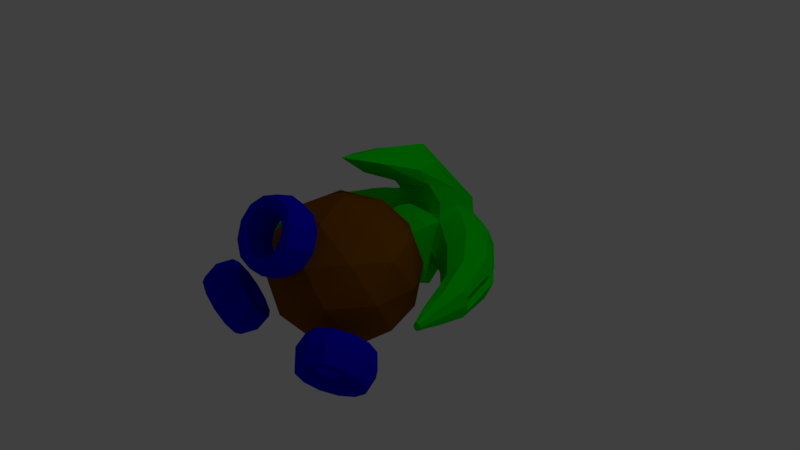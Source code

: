 # Source: Player_Ship.blend  (saved by Blender 2.79.0; exported with 4.5.12 LTS)
import bpy
from mathutils import Matrix  # noqa: F401  (used for matrix-valued properties, if any)

bpy.ops.wm.read_factory_settings(use_empty=True)
scene = bpy.context.scene
scene.name = 'Scene'

# ---- collections
col_collection_1 = bpy.data.collections.new('Collection 1'); scene.collection.children.link(col_collection_1)

# ---- materials (node trees are filled in below, after node groups)
mat_center = bpy.data.materials.new('Center')
mat_center.alpha_threshold = 0.0
mat_center.use_transparent_shadow = False
mat_center.diffuse_color = (0.2266, 0.07357, 0.001234, 1.0)
mat_center.roughness = 0.5
mat_center.line_color = (0.0, 0.0, 0.0, 1.0)
mat_jet = bpy.data.materials.new('Jet')
mat_jet.alpha_threshold = 0.0
mat_jet.use_transparent_shadow = False
mat_jet.diffuse_color = (0.001987, 0.0, 0.8, 1.0)
mat_jet.roughness = 0.5
mat_gun = bpy.data.materials.new('Gun')
mat_gun.alpha_threshold = 0.0
mat_gun.use_transparent_shadow = False
mat_gun.diffuse_color = (0.0, 0.8, 0.003558, 1.0)
mat_gun.roughness = 0.5

# ---- material node trees

# ---- world
world_world = bpy.data.worlds.new('World'); scene.world = world_world
world_world.color = (0.05088, 0.05088, 0.05088)
world_world.use_sun_shadow = False
world_world.sun_shadow_jitter_overblur = 0.0
world_world.cycles.sampling_method = 'MANUAL'

# ---- cameras
cam_camera = bpy.data.cameras.new('Camera')
cam_camera.clip_end = 100.0
cam_camera.lens = 35.0
cam_camera.sensor_width = 32.0
cam_camera.sensor_height = 18.0
cam_camera.ortho_scale = 7.314
cam_camera.dof.focus_distance = 0.0
cam_camera.dof.aperture_fstop = 128.0

# ---- lights
light_lamp = bpy.data.lights.new('Lamp', 'POINT')
light_lamp.transmission_factor = 0.0
light_lamp.cutoff_distance = 30.0
light_lamp.energy = 100.0
light_lamp.shadow_buffer_clip_start = 1.001
light_lamp.shadow_soft_size = 0.1
light_lamp.shadow_maximum_resolution = 0.006
light_lamp.use_absolute_resolution = True

# ---- meshes
me_icosphere_007 = bpy.data.meshes.new('Icosphere.007')
me_icosphere_007.from_pydata([(0.5, -2.363e-07, -6.759e-08), (0.4375, 0.2165, -6.706e-08), (0.3125, 0.2165, -6.706e-08), (0.25, -2.363e-07, -6.759e-08), (0.3125, -0.2165, 5.215e-08), (0.4375, -0.2165, 5.215e-08), (0.433, -2.31e-07, -0.25), (0.3789, 0.2165, -0.2188), (0.2706, 0.2165, -0.1563), (0.2165, -2.31e-07, -0.125), (0.2706, -0.2165, -0.1562), (0.3789, -0.2165, -0.2188), (0.25, -1.043e-07, -0.433), (0.2188, 0.2165, -0.3789), (0.1562, 0.2165, -0.2706), (0.125, -2.906e-07, -0.2165), (0.1562, -0.2165, -0.2706), (0.2188, -0.2165, -0.3789), (4.607e-08, 0.0, -0.5), (4.134e-08, 0.2165, -0.4375), (3.191e-08, 0.2165, -0.3125), (2.718e-08, -2.31e-07, -0.25), (3.191e-08, -0.2165, -0.3125), (4.134e-08, -0.2165, -0.4375), (-0.25, -8.941e-08, -0.433), (-0.2187, 0.2165, -0.3789), (-0.1562, 0.2165, -0.2706), (-0.125, -2.906e-07, -0.2165), (-0.1562, -0.2165, -0.2706), (-0.2187, -0.2165, -0.3789), (-0.433, -1.714e-07, -0.25), (-0.3789, 0.2165, -0.2188), (-0.2706, 0.2165, -0.1563), (-0.2165, -2.012e-07, -0.125), (-0.2706, -0.2165, -0.1563), (-0.3789, -0.2165, -0.2188), (-0.5, -2.065e-07, -1.192e-07), (-0.4375, 0.2165, -1.192e-07), (-0.3125, 0.2165, -1.192e-07), (-0.25, -2.363e-07, -6.759e-08), (-0.3125, -0.2165, 5.215e-08), (-0.4375, -0.2165, 5.215e-08), (-0.433, -1.863e-07, 0.25), (-0.3789, 0.2165, 0.2187), (-0.2706, 0.2165, 0.1562), (-0.2165, -2.086e-07, 0.125), (-0.2706, -0.2165, 0.1562), (-0.3789, -0.2165, 0.2187), (-0.25, -1.043e-07, 0.433), (-0.2187, 0.2165, 0.3789), (-0.1562, 0.2165, 0.2706), (-0.125, -1.788e-07, 0.2165), (-0.1562, -0.2165, 0.2706), (-0.2187, -0.2165, 0.3789), (4.607e-08, -2.235e-07, 0.5), (4.134e-08, 0.2165, 0.4375), (3.191e-08, 0.2165, 0.3125), (2.718e-08, -2.459e-07, 0.25), (3.191e-08, -0.2165, 0.3125), (4.134e-08, -0.2165, 0.4375), (0.25, -1.043e-07, 0.433), (0.2188, 0.2165, 0.3789), (0.1562, 0.2165, 0.2706), (0.125, -1.788e-07, 0.2165), (0.1562, -0.2165, 0.2706), (0.2188, -0.2165, 0.3789), (0.433, -3.725e-08, 0.25), (0.3789, 0.2165, 0.2188), (0.2706, 0.2165, 0.1562), (0.2165, -2.384e-07, 0.125), (0.2706, -0.2165, 0.1562), (0.3789, -0.2165, 0.2187)], [], [(0, 6, 7, 1), (1, 7, 8, 2), (2, 8, 9, 3), (3, 9, 10, 4), (4, 10, 11, 5), (5, 11, 6, 0), (6, 12, 13, 7), (7, 13, 14, 8), (8, 14, 15, 9), (9, 15, 16, 10), (10, 16, 17, 11), (11, 17, 12, 6), (12, 18, 19, 13), (13, 19, 20, 14), (14, 20, 21, 15), (15, 21, 22, 16), (16, 22, 23, 17), (17, 23, 18, 12), (18, 24, 25, 19), (19, 25, 26, 20), (20, 26, 27, 21), (21, 27, 28, 22), (22, 28, 29, 23), (23, 29, 24, 18), (24, 30, 31, 25), (25, 31, 32, 26), (26, 32, 33, 27), (27, 33, 34, 28), (28, 34, 35, 29), (29, 35, 30, 24), (30, 36, 37, 31), (31, 37, 38, 32), (32, 38, 39, 33), (33, 39, 40, 34), (34, 40, 41, 35), (35, 41, 36, 30), (36, 42, 43, 37), (37, 43, 44, 38), (38, 44, 45, 39), (39, 45, 46, 40), (40, 46, 47, 41), (41, 47, 42, 36), (42, 48, 49, 43), (43, 49, 50, 44), (44, 50, 51, 45), (45, 51, 52, 46), (46, 52, 53, 47), (47, 53, 48, 42), (48, 54, 55, 49), (49, 55, 56, 50), (50, 56, 57, 51), (51, 57, 58, 52), (52, 58, 59, 53), (53, 59, 54, 48), (54, 60, 61, 55), (55, 61, 62, 56), (56, 62, 63, 57), (57, 63, 64, 58), (58, 64, 65, 59), (59, 65, 60, 54), (60, 66, 67, 61), (61, 67, 68, 62), (62, 68, 69, 63), (63, 69, 70, 64), (64, 70, 71, 65), (65, 71, 66, 60), (66, 0, 1, 67), (67, 1, 2, 68), (68, 2, 3, 69), (69, 3, 4, 70), (70, 4, 5, 71), (71, 5, 0, 66)])
me_icosphere_007.polygons.foreach_set('material_index', [1, 1, 1, 1, 1, 1, 1, 1, 1, 1, 1, 1, 1, 1, 1, 1, 1, 1, 1, 1, 1, 1, 1, 1, 1, 1, 1, 1, 1, 1, 1, 1, 1, 1, 1, 1, 1, 1, 1, 1, 1, 1, 1, 1, 1, 1, 1, 1, 1, 1, 1, 1, 1, 1, 1, 1, 1, 1, 1, 1, 1, 1, 1, 1, 1, 1, 1, 1, 1, 1, 1, 1])
me_icosphere_007.materials.append(mat_center)
me_icosphere_007.materials.append(mat_jet)
me_icosphere_007.materials.append(mat_gun)
me_icosphere_007.use_remesh_preserve_volume = False
me_icosphere_007.use_remesh_preserve_attributes = False
me_icosphere_007.use_mirror_vertex_groups = False
me_icosphere_007.update()
me_icosphere_005 = bpy.data.meshes.new('Icosphere.005')
me_icosphere_005.from_pydata([(0.5, -2.363e-07, -6.759e-08), (0.4375, 0.2165, -6.706e-08), (0.3125, 0.2165, -6.706e-08), (0.25, -2.363e-07, -6.759e-08), (0.3125, -0.2165, 5.215e-08), (0.4375, -0.2165, 5.215e-08), (0.433, -2.31e-07, -0.25), (0.3789, 0.2165, -0.2188), (0.2706, 0.2165, -0.1563), (0.2165, -2.31e-07, -0.125), (0.2706, -0.2165, -0.1562), (0.3789, -0.2165, -0.2188), (0.25, -1.043e-07, -0.433), (0.2188, 0.2165, -0.3789), (0.1562, 0.2165, -0.2706), (0.125, -2.906e-07, -0.2165), (0.1562, -0.2165, -0.2706), (0.2188, -0.2165, -0.3789), (4.607e-08, 0.0, -0.5), (4.134e-08, 0.2165, -0.4375), (3.191e-08, 0.2165, -0.3125), (2.718e-08, -2.31e-07, -0.25), (3.191e-08, -0.2165, -0.3125), (4.134e-08, -0.2165, -0.4375), (-0.25, -8.941e-08, -0.433), (-0.2187, 0.2165, -0.3789), (-0.1562, 0.2165, -0.2706), (-0.125, -2.906e-07, -0.2165), (-0.1562, -0.2165, -0.2706), (-0.2187, -0.2165, -0.3789), (-0.433, -1.714e-07, -0.25), (-0.3789, 0.2165, -0.2188), (-0.2706, 0.2165, -0.1563), (-0.2165, -2.012e-07, -0.125), (-0.2706, -0.2165, -0.1563), (-0.3789, -0.2165, -0.2188), (-0.5, -2.065e-07, -1.192e-07), (-0.4375, 0.2165, -1.192e-07), (-0.3125, 0.2165, -1.192e-07), (-0.25, -2.363e-07, -6.759e-08), (-0.3125, -0.2165, 5.215e-08), (-0.4375, -0.2165, 5.215e-08), (-0.433, -1.863e-07, 0.25), (-0.3789, 0.2165, 0.2187), (-0.2706, 0.2165, 0.1562), (-0.2165, -2.086e-07, 0.125), (-0.2706, -0.2165, 0.1562), (-0.3789, -0.2165, 0.2187), (-0.25, -1.043e-07, 0.433), (-0.2187, 0.2165, 0.3789), (-0.1562, 0.2165, 0.2706), (-0.125, -1.788e-07, 0.2165), (-0.1562, -0.2165, 0.2706), (-0.2187, -0.2165, 0.3789), (4.607e-08, -2.235e-07, 0.5), (4.134e-08, 0.2165, 0.4375), (3.191e-08, 0.2165, 0.3125), (2.718e-08, -2.459e-07, 0.25), (3.191e-08, -0.2165, 0.3125), (4.134e-08, -0.2165, 0.4375), (0.25, -1.043e-07, 0.433), (0.2188, 0.2165, 0.3789), (0.1562, 0.2165, 0.2706), (0.125, -1.788e-07, 0.2165), (0.1562, -0.2165, 0.2706), (0.2188, -0.2165, 0.3789), (0.433, -3.725e-08, 0.25), (0.3789, 0.2165, 0.2188), (0.2706, 0.2165, 0.1562), (0.2165, -2.384e-07, 0.125), (0.2706, -0.2165, 0.1562), (0.3789, -0.2165, 0.2187)], [], [(0, 6, 7, 1), (1, 7, 8, 2), (2, 8, 9, 3), (3, 9, 10, 4), (4, 10, 11, 5), (5, 11, 6, 0), (6, 12, 13, 7), (7, 13, 14, 8), (8, 14, 15, 9), (9, 15, 16, 10), (10, 16, 17, 11), (11, 17, 12, 6), (12, 18, 19, 13), (13, 19, 20, 14), (14, 20, 21, 15), (15, 21, 22, 16), (16, 22, 23, 17), (17, 23, 18, 12), (18, 24, 25, 19), (19, 25, 26, 20), (20, 26, 27, 21), (21, 27, 28, 22), (22, 28, 29, 23), (23, 29, 24, 18), (24, 30, 31, 25), (25, 31, 32, 26), (26, 32, 33, 27), (27, 33, 34, 28), (28, 34, 35, 29), (29, 35, 30, 24), (30, 36, 37, 31), (31, 37, 38, 32), (32, 38, 39, 33), (33, 39, 40, 34), (34, 40, 41, 35), (35, 41, 36, 30), (36, 42, 43, 37), (37, 43, 44, 38), (38, 44, 45, 39), (39, 45, 46, 40), (40, 46, 47, 41), (41, 47, 42, 36), (42, 48, 49, 43), (43, 49, 50, 44), (44, 50, 51, 45), (45, 51, 52, 46), (46, 52, 53, 47), (47, 53, 48, 42), (48, 54, 55, 49), (49, 55, 56, 50), (50, 56, 57, 51), (51, 57, 58, 52), (52, 58, 59, 53), (53, 59, 54, 48), (54, 60, 61, 55), (55, 61, 62, 56), (56, 62, 63, 57), (57, 63, 64, 58), (58, 64, 65, 59), (59, 65, 60, 54), (60, 66, 67, 61), (61, 67, 68, 62), (62, 68, 69, 63), (63, 69, 70, 64), (64, 70, 71, 65), (65, 71, 66, 60), (66, 0, 1, 67), (67, 1, 2, 68), (68, 2, 3, 69), (69, 3, 4, 70), (70, 4, 5, 71), (71, 5, 0, 66)])
me_icosphere_005.polygons.foreach_set('material_index', [1, 1, 1, 1, 1, 1, 1, 1, 1, 1, 1, 1, 1, 1, 1, 1, 1, 1, 1, 1, 1, 1, 1, 1, 1, 1, 1, 1, 1, 1, 1, 1, 1, 1, 1, 1, 1, 1, 1, 1, 1, 1, 1, 1, 1, 1, 1, 1, 1, 1, 1, 1, 1, 1, 1, 1, 1, 1, 1, 1, 1, 1, 1, 1, 1, 1, 1, 1, 1, 1, 1, 1])
me_icosphere_005.materials.append(mat_center)
me_icosphere_005.materials.append(mat_jet)
me_icosphere_005.materials.append(mat_gun)
me_icosphere_005.use_remesh_preserve_volume = False
me_icosphere_005.use_remesh_preserve_attributes = False
me_icosphere_005.use_mirror_vertex_groups = False
me_icosphere_005.update()
me_icosphere_002 = bpy.data.meshes.new('Icosphere.002')
me_icosphere_002.from_pydata([(0.5, -2.363e-07, -6.759e-08), (0.4375, 0.2165, -6.706e-08), (0.3125, 0.2165, -6.706e-08), (0.25, -2.363e-07, -6.759e-08), (0.3125, -0.2165, 5.215e-08), (0.4375, -0.2165, 5.215e-08), (0.433, -2.31e-07, -0.25), (0.3789, 0.2165, -0.2188), (0.2706, 0.2165, -0.1563), (0.2165, -2.31e-07, -0.125), (0.2706, -0.2165, -0.1562), (0.3789, -0.2165, -0.2188), (0.25, -1.043e-07, -0.433), (0.2188, 0.2165, -0.3789), (0.1562, 0.2165, -0.2706), (0.125, -2.906e-07, -0.2165), (0.1562, -0.2165, -0.2706), (0.2188, -0.2165, -0.3789), (4.607e-08, 0.0, -0.5), (4.134e-08, 0.2165, -0.4375), (3.191e-08, 0.2165, -0.3125), (2.718e-08, -2.31e-07, -0.25), (3.191e-08, -0.2165, -0.3125), (4.134e-08, -0.2165, -0.4375), (-0.25, -8.941e-08, -0.433), (-0.2187, 0.2165, -0.3789), (-0.1562, 0.2165, -0.2706), (-0.125, -2.906e-07, -0.2165), (-0.1562, -0.2165, -0.2706), (-0.2187, -0.2165, -0.3789), (-0.433, -1.714e-07, -0.25), (-0.3789, 0.2165, -0.2188), (-0.2706, 0.2165, -0.1563), (-0.2165, -2.012e-07, -0.125), (-0.2706, -0.2165, -0.1563), (-0.3789, -0.2165, -0.2188), (-0.5, -2.065e-07, -1.192e-07), (-0.4375, 0.2165, -1.192e-07), (-0.3125, 0.2165, -1.192e-07), (-0.25, -2.363e-07, -6.759e-08), (-0.3125, -0.2165, 5.215e-08), (-0.4375, -0.2165, 5.215e-08), (-0.433, -1.863e-07, 0.25), (-0.3789, 0.2165, 0.2187), (-0.2706, 0.2165, 0.1562), (-0.2165, -2.086e-07, 0.125), (-0.2706, -0.2165, 0.1562), (-0.3789, -0.2165, 0.2187), (-0.25, -1.043e-07, 0.433), (-0.2187, 0.2165, 0.3789), (-0.1562, 0.2165, 0.2706), (-0.125, -1.788e-07, 0.2165), (-0.1562, -0.2165, 0.2706), (-0.2187, -0.2165, 0.3789), (4.607e-08, -2.235e-07, 0.5), (4.134e-08, 0.2165, 0.4375), (3.191e-08, 0.2165, 0.3125), (2.718e-08, -2.459e-07, 0.25), (3.191e-08, -0.2165, 0.3125), (4.134e-08, -0.2165, 0.4375), (0.25, -1.043e-07, 0.433), (0.2188, 0.2165, 0.3789), (0.1562, 0.2165, 0.2706), (0.125, -1.788e-07, 0.2165), (0.1562, -0.2165, 0.2706), (0.2188, -0.2165, 0.3789), (0.433, -3.725e-08, 0.25), (0.3789, 0.2165, 0.2188), (0.2706, 0.2165, 0.1562), (0.2165, -2.384e-07, 0.125), (0.2706, -0.2165, 0.1562), (0.3789, -0.2165, 0.2187)], [], [(0, 6, 7, 1), (1, 7, 8, 2), (2, 8, 9, 3), (3, 9, 10, 4), (4, 10, 11, 5), (5, 11, 6, 0), (6, 12, 13, 7), (7, 13, 14, 8), (8, 14, 15, 9), (9, 15, 16, 10), (10, 16, 17, 11), (11, 17, 12, 6), (12, 18, 19, 13), (13, 19, 20, 14), (14, 20, 21, 15), (15, 21, 22, 16), (16, 22, 23, 17), (17, 23, 18, 12), (18, 24, 25, 19), (19, 25, 26, 20), (20, 26, 27, 21), (21, 27, 28, 22), (22, 28, 29, 23), (23, 29, 24, 18), (24, 30, 31, 25), (25, 31, 32, 26), (26, 32, 33, 27), (27, 33, 34, 28), (28, 34, 35, 29), (29, 35, 30, 24), (30, 36, 37, 31), (31, 37, 38, 32), (32, 38, 39, 33), (33, 39, 40, 34), (34, 40, 41, 35), (35, 41, 36, 30), (36, 42, 43, 37), (37, 43, 44, 38), (38, 44, 45, 39), (39, 45, 46, 40), (40, 46, 47, 41), (41, 47, 42, 36), (42, 48, 49, 43), (43, 49, 50, 44), (44, 50, 51, 45), (45, 51, 52, 46), (46, 52, 53, 47), (47, 53, 48, 42), (48, 54, 55, 49), (49, 55, 56, 50), (50, 56, 57, 51), (51, 57, 58, 52), (52, 58, 59, 53), (53, 59, 54, 48), (54, 60, 61, 55), (55, 61, 62, 56), (56, 62, 63, 57), (57, 63, 64, 58), (58, 64, 65, 59), (59, 65, 60, 54), (60, 66, 67, 61), (61, 67, 68, 62), (62, 68, 69, 63), (63, 69, 70, 64), (64, 70, 71, 65), (65, 71, 66, 60), (66, 0, 1, 67), (67, 1, 2, 68), (68, 2, 3, 69), (69, 3, 4, 70), (70, 4, 5, 71), (71, 5, 0, 66)])
me_icosphere_002.polygons.foreach_set('material_index', [1, 1, 1, 1, 1, 1, 1, 1, 1, 1, 1, 1, 1, 1, 1, 1, 1, 1, 1, 1, 1, 1, 1, 1, 1, 1, 1, 1, 1, 1, 1, 1, 1, 1, 1, 1, 1, 1, 1, 1, 1, 1, 1, 1, 1, 1, 1, 1, 1, 1, 1, 1, 1, 1, 1, 1, 1, 1, 1, 1, 1, 1, 1, 1, 1, 1, 1, 1, 1, 1, 1, 1])
me_icosphere_002.materials.append(mat_center)
me_icosphere_002.materials.append(mat_jet)
me_icosphere_002.materials.append(mat_gun)
me_icosphere_002.use_remesh_preserve_volume = False
me_icosphere_002.use_remesh_preserve_attributes = False
me_icosphere_002.use_mirror_vertex_groups = False
me_icosphere_002.update()
me_icosphere_001 = bpy.data.meshes.new('Icosphere.001')
me_icosphere_001.from_pydata([(-6.577e-09, 0.0, -1.0), (0.7236, -0.5257, -0.4472), (-0.2764, -0.8506, -0.4472), (-0.8944, 0.0, -0.4472), (-0.2764, 0.8506, -0.4472), (0.7236, 0.5257, -0.4472), (0.2764, -0.8506, 0.4472), (-0.7236, -0.5257, 0.4472), (-0.7236, 0.5257, 0.4472), (0.2764, 0.8506, 0.4472), (0.8944, 0.0, 0.4472), (-6.577e-09, 0.0, 1.0), (-0.1625, -0.5, -0.8507), (0.4253, -0.309, -0.8507), (0.2629, -0.809, -0.5257), (0.8506, 0.0, -0.5257), (0.4253, 0.309, -0.8507), (-0.5257, 0.0, -0.8507), (-0.6882, -0.5, -0.5257), (-0.1625, 0.5, -0.8507), (-0.6882, 0.5, -0.5257), (0.2629, 0.809, -0.5257), (0.9511, -0.309, 4.098e-08), (0.9511, 0.309, 4.098e-08), (-6.577e-09, -1.0, 4.098e-08), (0.5878, -0.809, 4.098e-08), (-0.9511, -0.309, 4.098e-08), (-0.5878, -0.809, 4.098e-08), (-0.5878, 0.809, 4.098e-08), (-0.9511, 0.309, 4.098e-08), (0.5878, 0.809, 4.098e-08), (-6.577e-09, 1.0, 4.098e-08), (0.6882, -0.5, 0.5257), (-0.2629, -0.809, 0.5257), (-0.8506, 0.0, 0.5257), (-0.2629, 0.809, 0.5257), (0.6882, 0.5, 0.5257), (0.1625, -0.5, 0.8507), (0.5257, 0.0, 0.8507), (-0.4253, -0.309, 0.8507), (-0.4253, 0.309, 0.8507), (0.1625, 0.5, 0.8507)], [], [(0, 13, 12), (1, 13, 15), (0, 12, 17), (0, 17, 19), (0, 19, 16), (1, 15, 22), (2, 14, 24), (3, 18, 26), (4, 20, 28), (5, 21, 30), (1, 22, 25), (2, 24, 27), (3, 26, 29), (4, 28, 31), (5, 30, 23), (6, 32, 37), (7, 33, 39), (8, 34, 40), (9, 35, 41), (10, 36, 38), (38, 41, 11), (38, 36, 41), (36, 9, 41), (41, 40, 11), (41, 35, 40), (35, 8, 40), (40, 39, 11), (40, 34, 39), (34, 7, 39), (39, 37, 11), (39, 33, 37), (33, 6, 37), (37, 38, 11), (37, 32, 38), (32, 10, 38), (23, 36, 10), (23, 30, 36), (30, 9, 36), (31, 35, 9), (31, 28, 35), (28, 8, 35), (29, 34, 8), (29, 26, 34), (26, 7, 34), (27, 33, 7), (27, 24, 33), (24, 6, 33), (25, 32, 6), (25, 22, 32), (22, 10, 32), (30, 31, 9), (30, 21, 31), (21, 4, 31), (28, 29, 8), (28, 20, 29), (20, 3, 29), (26, 27, 7), (26, 18, 27), (18, 2, 27), (24, 25, 6), (24, 14, 25), (14, 1, 25), (22, 23, 10), (22, 15, 23), (15, 5, 23), (16, 21, 5), (16, 19, 21), (19, 4, 21), (19, 20, 4), (19, 17, 20), (17, 3, 20), (17, 18, 3), (17, 12, 18), (12, 2, 18), (15, 16, 5), (15, 13, 16), (13, 0, 16), (12, 14, 2), (12, 13, 14), (13, 1, 14)])
me_icosphere_001.materials.append(mat_center)
me_icosphere_001.materials.append(mat_jet)
me_icosphere_001.materials.append(mat_gun)
me_icosphere_001.use_remesh_preserve_volume = False
me_icosphere_001.use_remesh_preserve_attributes = False
me_icosphere_001.use_mirror_vertex_groups = False
me_icosphere_001.update()
me_icosphere = bpy.data.meshes.new('Icosphere')
me_icosphere.from_pydata([(1.629, -0.492, -0.269), (1.534, -0.7547, -0.2444), (1.487, -1.016, -0.3395), (1.481, -1.099, -0.4453), (1.487, -1.016, -0.5512), (1.534, -0.7547, -0.6462), (1.629, -0.492, -0.6216), (1.392, 0.1659, -0.1611), (1.303, -0.1395, -0.1102), (1.246, -0.3661, -0.2452), (1.251, -0.4778, -0.4453), (1.246, -0.3661, -0.6455), (1.303, -0.1395, -0.7805), (1.392, 0.1659, -0.7296), (0.9645, 0.6799, -0.1021), (0.8975, 0.3461, 0.00122), (0.8514, 0.04806, -0.157), (0.8815, -0.1113, -0.4453), (0.8514, 0.04806, -0.7336), (0.8975, 0.3461, -0.8919), (0.9645, 0.6799, -0.7885), (0.489, 0.9206, -0.09176), (0.4214, 0.663, 0.06056), (0.3814, 0.3849, -0.08435), (0.4187, 0.2032, -0.4453), (0.3814, 0.368, -0.7903), (0.4214, 0.6561, -0.9446), (0.489, 0.9206, -0.7989), (7.555e-08, 1.158, -0.06931), (2.945e-08, -0.04009, 0.503), (3.602e-08, 0.3794, 0.05995), (3.605e-08, 0.4459, -0.9388), (5.624e-08, 0.7583, -0.9453), (7.555e-08, 1.099, -0.7905), (-0.489, 0.9206, -0.09176), (-0.4214, 0.663, 0.06056), (-0.3814, 0.3849, -0.08435), (-0.4187, 0.2032, -0.4453), (-0.3814, 0.368, -0.7903), (-0.4214, 0.6561, -0.9446), (-0.489, 0.9206, -0.7989), (-0.9645, 0.6799, -0.1021), (-0.8975, 0.3461, 0.00122), (-0.8514, 0.04807, -0.157), (-0.8815, -0.1113, -0.4453), (-0.8514, 0.04807, -0.7336), (-0.8975, 0.3461, -0.8919), (-0.9645, 0.6799, -0.7885), (-1.392, 0.1659, -0.1611), (-1.303, -0.1395, -0.1102), (-1.246, -0.3661, -0.2452), (-1.251, -0.4778, -0.4453), (-1.246, -0.3661, -0.6455), (-1.303, -0.1395, -0.7805), (-1.392, 0.1659, -0.7296), (-1.629, -0.492, -0.269), (-1.534, -0.7547, -0.2444), (-1.487, -1.016, -0.3395), (-1.481, -1.099, -0.4453), (-1.487, -1.016, -0.5512), (-1.534, -0.7547, -0.6462), (-1.629, -0.492, -0.6216), (1.596, -1.211, -0.3872), (1.565, -1.22, -0.4011), (1.551, -1.224, -0.4453), (1.565, -1.22, -0.4896), (1.596, -1.211, -0.5034), (1.623, -1.202, -0.4839), (1.633, -1.198, -0.4453), (1.623, -1.202, -0.4068), (-1.596, -1.211, -0.5034), (-1.565, -1.22, -0.4896), (-1.551, -1.224, -0.4453), (-1.565, -1.22, -0.4011), (-1.596, -1.211, -0.3872), (-1.623, -1.202, -0.4068), (-1.633, -1.198, -0.4453), (-1.623, -1.202, -0.4839), (-5.037e-07, -0.1886, 0.0575), (2.025e-06, -0.186, -0.4453), (-0.3814, -0.2666, -0.1004), (-0.4187, -0.3179, -0.4453), (0.4187, -0.3179, -0.4453), (0.3814, -0.1532, -0.7903), (-5.037e-07, -0.0752, -0.9388), (-0.3814, -0.1532, -0.7903), (0.3814, -0.2666, -0.1004), (0.4702, 0.1174, -0.8708), (0.5162, -0.08572, -0.4456), (-0.4702, 0.1174, -0.8708), (-2.335e-07, 0.2135, -1.054), (0.4702, 0.04747, -0.02037), (-0.5162, -0.08572, -0.4456), (-2.335e-07, 0.1436, 0.1743), (-0.4702, 0.04747, -0.02037), (4.117e-08, 0.3338, 0.3174), (-0.3802, 0.3929, 0.1788), (0.489, 0.9018, 0.1299), (0.4214, 0.6644, 0.2976), (8.097e-08, 1.065, 0.2243), (4.35e-08, -0.5541, 0.763), (0.3802, 0.3929, 0.1788), (-0.489, 0.9018, 0.1299), (-0.4214, 0.6644, 0.2976), (-0.3635, 0.1929, 0.493), (0.3405, 0.3265, 0.7428), (0.3791, 0.01153, 0.7441), (8.091e-08, 0.4656, 0.8734), (0.3635, 0.1929, 0.493), (-0.3405, 0.3265, 0.7428), (-0.3791, 0.01153, 0.7441), (-0.2029, -0.3769, 0.7849), (0.1589, -0.2272, 0.9471), (0.2406, -0.4925, 0.9291), (7.427e-08, -0.182, 0.9926), (0.2029, -0.3769, 0.7849), (-0.1589, -0.2272, 0.9471), (-0.2547, -0.4933, 0.9288), (6.269e-08, -0.902, 1.054), (1.654, -0.4354, -0.5392), (1.654, -0.4354, -0.3514), (1.676, -0.4811, -0.4453), (1.42, 0.2951, -0.5442), (1.42, 0.2951, -0.3464), (0.9888, 0.7786, -0.3374), (0.9888, 0.7786, -0.5532), (0.501, 1.143, -0.5404), (0.501, 1.143, -0.3503), (-0.5011, 1.144, -0.3516), (-0.5011, 1.144, -0.5391), (-0.989, 0.7792, -0.5518), (-0.989, 0.7793, -0.339), (-1.42, 0.2961, -0.3479), (-1.42, 0.296, -0.5429), (-1.654, -0.4345, -0.3528), (-1.654, -0.4346, -0.538), (-1.676, -0.4811, -0.4453), (-2.495e-07, 1.258, -0.5461), (-2.527e-07, 1.28, -0.3339), (1.411, -0.4635, -0.4452), (-1.411, -0.4627, -0.4453), (0.8434, 0.5721, -0.4452), (0.4273, 0.8826, -0.4452), (-0.4274, 0.8835, -0.4453), (-0.8436, 0.5726, -0.4453), (1.211, 0.1596, -0.4452), (-1.211, 0.1604, -0.4453), (-1.164e-05, 1.06, -0.4407)], [], [(123, 124, 14, 7), (3, 4, 65, 64), (60, 70, 77, 61), (55, 75, 74, 56), (56, 74, 73, 57), (2, 3, 64, 63), (121, 120, 0, 69, 68), (0, 7, 8, 1), (1, 8, 9, 2), (2, 9, 10, 3), (3, 10, 11, 4), (4, 11, 12, 5), (5, 12, 13, 6), (120, 123, 7, 0), (13, 20, 125, 122), (7, 14, 15, 8), (8, 15, 16, 9), (9, 16, 17, 10), (10, 17, 18, 11), (11, 18, 19, 12), (12, 19, 20, 13), (124, 127, 21, 14), (20, 27, 126, 125), (14, 21, 22, 15), (15, 22, 23, 16), (16, 23, 24, 17), (17, 24, 25, 18), (18, 25, 26, 19), (19, 26, 27, 20), (138, 28, 21, 127), (36, 30, 95, 96), (34, 35, 103, 102), (92, 89, 85, 81), (88, 91, 86, 82), (25, 31, 32, 26), (26, 32, 33, 27), (28, 34, 102, 99), (30, 23, 101, 95), (87, 88, 82, 83), (89, 90, 84, 85), (31, 38, 39, 32), (32, 39, 40, 33), (40, 47, 130, 129), (34, 41, 42, 35), (35, 42, 43, 36), (36, 43, 44, 37), (37, 44, 45, 38), (38, 45, 46, 39), (39, 46, 47, 40), (137, 33, 40, 129), (47, 54, 133, 130), (41, 48, 49, 42), (42, 49, 50, 43), (43, 50, 51, 44), (44, 51, 52, 45), (45, 52, 53, 46), (46, 53, 54, 47), (132, 134, 55, 48), (54, 61, 135, 133), (48, 55, 56, 49), (49, 56, 57, 50), (50, 57, 58, 51), (51, 58, 59, 52), (52, 59, 60, 53), (53, 60, 61, 54), (61, 77, 76, 136, 135), (57, 73, 72, 58), (4, 5, 66, 65), (58, 72, 71, 59), (6, 13, 122, 119), (59, 71, 70, 60), (5, 6, 67, 66), (134, 136, 76, 75, 55), (131, 132, 48, 41), (137, 126, 27, 33), (128, 131, 41, 34), (1, 2, 63, 62), (62, 63, 64, 65, 66, 67, 68, 69), (70, 71, 72, 73, 74, 75, 76, 77), (0, 1, 62, 69), (86, 78, 79, 82), (82, 79, 84, 83), (78, 80, 81, 79), (79, 81, 85, 84), (91, 93, 78, 86), (94, 92, 81, 80), (93, 94, 80, 78), (90, 87, 83, 84), (31, 25, 87, 90), (30, 36, 94, 93), (36, 37, 92, 94), (23, 30, 93, 91), (38, 31, 90, 89), (25, 24, 88, 87), (24, 23, 91, 88), (37, 38, 89, 92), (95, 101, 108, 29), (97, 99, 107, 105), (101, 98, 106, 108), (99, 102, 109, 107), (23, 22, 98, 101), (22, 21, 97, 98), (21, 28, 99, 97), (35, 36, 96, 103), (105, 107, 114, 112), (108, 106, 113, 115), (107, 109, 116, 114), (106, 105, 112, 113), (96, 95, 29, 104), (103, 96, 104, 110), (102, 103, 110, 109), (98, 97, 105, 106), (117, 118, 116), (117, 111, 118), (112, 114, 118), (116, 118, 114), (29, 108, 115, 100), (104, 29, 100, 111), (110, 104, 111, 117), (109, 110, 117, 116), (100, 115, 118), (112, 118, 113), (113, 118, 115), (111, 100, 118), (138, 128, 34, 28), (119, 139, 120, 121), (134, 140, 135, 136), (141, 142, 127, 124), (143, 144, 131, 128), (139, 145, 123, 120), (146, 140, 134, 132), (145, 141, 124, 123), (144, 146, 132, 131), (147, 142, 126, 137), (143, 147, 137, 129), (6, 119, 121, 68, 67), (128, 138, 147, 143), (138, 127, 142, 147), (130, 133, 146, 144), (122, 125, 141, 145), (133, 135, 140, 146), (119, 122, 145, 139), (129, 130, 144, 143), (125, 126, 142, 141)])
me_icosphere.polygons.foreach_set('material_index', [2, 2, 2, 2, 2, 2, 2, 2, 2, 2, 2, 2, 2, 2, 2, 2, 2, 2, 2, 2, 2, 2, 2, 2, 2, 2, 2, 2, 2, 2, 2, 2, 2, 2, 2, 2, 2, 2, 2, 2, 2, 2, 2, 2, 2, 2, 2, 2, 2, 2, 2, 2, 2, 2, 2, 2, 2, 2, 2, 2, 2, 2, 2, 2, 2, 2, 2, 2, 2, 2, 2, 2, 2, 2, 2, 2, 2, 2, 2, 2, 2, 2, 2, 2, 2, 2, 2, 2, 2, 2, 2, 2, 2, 2, 2, 2, 2, 2, 2, 2, 2, 2, 2, 2, 2, 2, 2, 2, 2, 2, 2, 2, 2, 2, 2, 2, 2, 2, 2, 2, 2, 2, 2, 2, 2, 2, 2, 2, 2, 2, 2, 2, 2, 2, 2, 2, 2, 2, 2, 2, 2, 2, 2, 2])
me_icosphere.materials.append(mat_center)
me_icosphere.materials.append(mat_jet)
me_icosphere.materials.append(mat_gun)
me_icosphere.use_remesh_preserve_volume = False
me_icosphere.use_remesh_preserve_attributes = False
me_icosphere.use_mirror_vertex_groups = False
me_icosphere.update()

# ---- objects
ob_jet_3 = bpy.data.objects.new('Jet 3', me_icosphere_007)
ob_jet_2 = bpy.data.objects.new('Jet 2', me_icosphere_005)
ob_jet = bpy.data.objects.new('Jet', me_icosphere_002)
ob_center = bpy.data.objects.new('Center', me_icosphere_001)
ob_gun = bpy.data.objects.new('Gun', me_icosphere)
ob_lamp = bpy.data.objects.new('Lamp', light_lamp)
ob_camera = bpy.data.objects.new('Camera', cam_camera)

# ---- transforms, parenting, visibility, modifiers, constraints
ob_jet_3.location = (1.0, -1.4, -0.5)
ob_jet_3.rotation_euler = (0.5236, -0.0, 0.5236)
ob_jet_3.lineart.crease_threshold = 0.0
ob_jet_2.location = (-1.0, -1.4, -0.5)
ob_jet_2.rotation_euler = (0.5236, -0.0, -0.5236)
ob_jet_2.lineart.crease_threshold = 0.0
ob_jet.location = (0.0001455, -1.4, 0.75)
ob_jet.rotation_euler = (-0.5236, -0.0, 0.0)
ob_jet.lineart.crease_threshold = 0.0
ob_center.location = (0.0001456, -0.4031, -0.06207)
ob_center.lineart.crease_threshold = 0.0
ob_gun.location = (0.0001456, 0.505, 0.3832)
ob_gun.rotation_euler = (0.0, -0.01505, 0.0)
ob_gun.lineart.crease_threshold = 0.0
ob_lamp.location = (4.076, 1.005, 5.904)
ob_lamp.rotation_euler = (0.6503, 0.05522, 1.866)
ob_lamp.lock_rotations_4d = False
ob_lamp.empty_display_type = 'ARROWS'
ob_lamp.color = (0.0, 0.0, 0.0, 0.0)
ob_lamp.lineart.crease_threshold = 0.0
ob_camera.location = (7.481, -6.508, 5.344)
ob_camera.rotation_euler = (1.109, 0.0, 0.8149)
ob_camera.lock_rotations_4d = False
ob_camera.empty_display_type = 'ARROWS'
ob_camera.color = (0.0, 0.0, 0.0, 0.0)
ob_camera.display_type = 'WIRE'
ob_camera.lineart.crease_threshold = 0.0

# ---- collection membership
col_collection_1.objects.link(ob_jet_3)
col_collection_1.objects.link(ob_jet_2)
col_collection_1.objects.link(ob_jet)
col_collection_1.objects.link(ob_center)
col_collection_1.objects.link(ob_gun)
col_collection_1.objects.link(ob_lamp)
col_collection_1.objects.link(ob_camera)

# ---- scene / render settings (as saved in the file)
scene.camera = ob_camera
scene.frame_start = 1; scene.frame_end = 41; scene.frame_set(10)
scene.render.engine = 'BLENDER_EEVEE_NEXT'
scene.render.resolution_percentage = 50
scene.render.dither_intensity = 0.0
scene.cycles.use_denoising = False
scene.cycles.samples = 128
scene.cycles.sampling_pattern = 'TABULATED_SOBOL'
scene.cycles.use_adaptive_sampling = False
scene.cycles.use_light_tree = False
scene.cycles.blur_glossy = 0.0
scene.cycles.sample_clamp_indirect = 0.0
scene.view_settings.view_transform = 'Standard'
bpy.context.view_layer.update()
